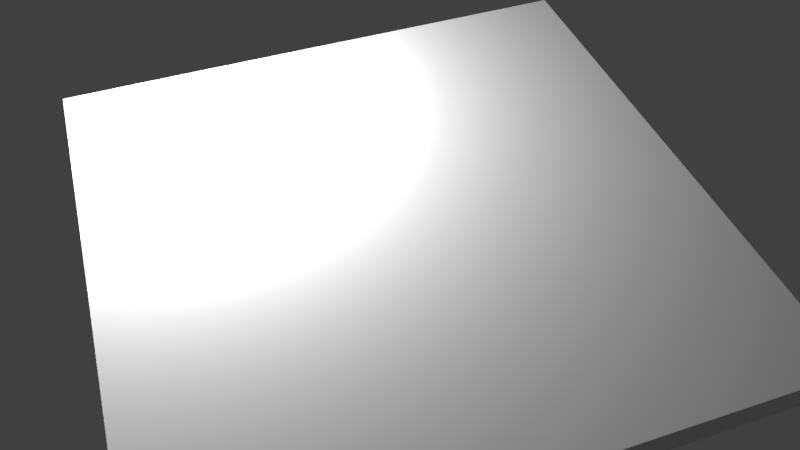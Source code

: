 # Source: wall.blend  (saved by Blender 2.79.0; exported with 4.5.12 LTS)
import bpy
from mathutils import Matrix  # noqa: F401  (used for matrix-valued properties, if any)

bpy.ops.wm.read_factory_settings(use_empty=True)
scene = bpy.context.scene
scene.name = 'Scene'

# ---- collections
col_collection_1 = bpy.data.collections.new('Collection 1'); scene.collection.children.link(col_collection_1)

# ---- materials (node trees are filled in below, after node groups)
mat_material = bpy.data.materials.new('Material')
mat_material.alpha_threshold = 0.0
mat_material.use_transparent_shadow = False
mat_material.roughness = 0.5
mat_material.line_color = (0.0, 0.0, 0.0, 1.0)

# ---- material node trees

# ---- world
world_world = bpy.data.worlds.new('World'); scene.world = world_world
world_world.color = (0.05088, 0.05088, 0.05088)
world_world.use_sun_shadow = False
world_world.sun_shadow_jitter_overblur = 0.0
world_world.cycles.sampling_method = 'MANUAL'

# ---- cameras
cam_camera = bpy.data.cameras.new('Camera')
cam_camera.clip_end = 100.0
cam_camera.lens = 35.0
cam_camera.sensor_width = 32.0
cam_camera.sensor_height = 18.0
cam_camera.ortho_scale = 7.314
cam_camera.dof.focus_distance = 0.0
cam_camera.dof.aperture_fstop = 128.0

# ---- lights
light_lamp = bpy.data.lights.new('Lamp', 'POINT')
light_lamp.transmission_factor = 0.0
light_lamp.cutoff_distance = 30.0
light_lamp.energy = 100.0
light_lamp.shadow_buffer_clip_start = 1.001
light_lamp.shadow_soft_size = 0.1
light_lamp.shadow_maximum_resolution = 0.006
light_lamp.use_absolute_resolution = True
light_lamp_001 = bpy.data.lights.new('Lamp.001', 'POINT')
light_lamp_001.transmission_factor = 0.0
light_lamp_001.cutoff_distance = 30.0
light_lamp_001.energy = 100.0
light_lamp_001.shadow_buffer_clip_start = 1.001
light_lamp_001.shadow_soft_size = 0.1
light_lamp_001.shadow_maximum_resolution = 0.006
light_lamp_001.use_absolute_resolution = True

# ---- meshes
me_cube = bpy.data.meshes.new('Cube')
me_cube.from_pydata([(1.0, 1.0, -1.0), (1.0, -1.0, -1.0), (-1.0, -1.0, -1.0), (-1.0, 1.0, -1.0), (1.0, 1.0, 1.0), (1.0, -1.0, 1.0), (-1.0, -1.0, 1.0), (-1.0, 1.0, 1.0)], [], [(0, 1, 2, 3), (4, 7, 6, 5), (0, 4, 5, 1), (1, 5, 6, 2), (2, 6, 7, 3), (4, 0, 3, 7)])
_uv = me_cube.uv_layers.new(name='UVMap')
_uv.uv.foreach_set('vector', [0.0, 0.0, 1.0, 0.0, 1.0, 1.0, 0.0, 1.0, 1.9, 1.9, -0.9001, 1.9, -0.9001, -0.9001, 1.9, -0.9001, 0.0, 0.0, 1.0, 0.0, 1.0, 1.0, 0.0, 1.0, 0.0, 0.0, 1.0, 0.0, 1.0, 1.0, 0.0, 1.0, 0.0, 0.0, 1.0, 0.0, 1.0, 1.0, 0.0, 1.0, 0.0, 0.0, 1.0, 0.0, 1.0, 1.0, 0.0, 1.0])
me_cube.materials.append(mat_material)
me_cube.use_remesh_preserve_volume = False
me_cube.use_remesh_preserve_attributes = False
me_cube.use_mirror_vertex_groups = False
me_cube.update()

# ---- objects
ob_cube = bpy.data.objects.new('Cube', me_cube)
ob_lamp = bpy.data.objects.new('Lamp', light_lamp)
ob_camera = bpy.data.objects.new('Camera', cam_camera)
ob_lamp_001 = bpy.data.objects.new('Lamp.001', light_lamp_001)

# ---- transforms, parenting, visibility, modifiers, constraints
ob_cube.location = (0.0, 0.0, 0.0)
ob_cube.scale = (1.0, 1.0, 0.05)
ob_cube.lock_rotations_4d = False
ob_cube.empty_display_type = 'ARROWS'
ob_cube.lineart.crease_threshold = 0.0
ob_lamp.location = (-0.5636, 0.7409, -1.634)
ob_lamp.rotation_euler = (0.6503, 0.05522, 1.866)
ob_lamp.lock_rotations_4d = False
ob_lamp.empty_display_type = 'ARROWS'
ob_lamp.color = (0.0, 0.0, 0.0, 0.0)
ob_lamp.lineart.crease_threshold = 0.0
ob_camera.location = (-0.6357, -1.895, 2.108)
ob_camera.rotation_euler = (0.7587, 0.008804, -0.333)
ob_camera.lock_rotations_4d = False
ob_camera.empty_display_type = 'ARROWS'
ob_camera.color = (0.0, 0.0, 0.0, 0.0)
ob_camera.display_type = 'WIRE'
ob_camera.lineart.crease_threshold = 0.0
ob_lamp_001.location = (-0.5636, 0.7409, 0.6905)
ob_lamp_001.rotation_euler = (0.6503, 0.05522, 1.866)
ob_lamp_001.lock_rotations_4d = False
ob_lamp_001.empty_display_type = 'ARROWS'
ob_lamp_001.color = (0.0, 0.0, 0.0, 0.0)
ob_lamp_001.lineart.crease_threshold = 0.0

# ---- collection membership
col_collection_1.objects.link(ob_cube)
col_collection_1.objects.link(ob_lamp)
col_collection_1.objects.link(ob_camera)
col_collection_1.objects.link(ob_lamp_001)

# ---- scene / render settings (as saved in the file)
scene.camera = ob_camera
scene.frame_start = 1; scene.frame_end = 250; scene.frame_set(1)
scene.render.engine = 'BLENDER_EEVEE_NEXT'
scene.render.resolution_percentage = 50
scene.render.dither_intensity = 0.0
scene.cycles.use_denoising = False
scene.cycles.samples = 128
scene.cycles.sampling_pattern = 'TABULATED_SOBOL'
scene.cycles.use_adaptive_sampling = False
scene.cycles.use_light_tree = False
scene.cycles.blur_glossy = 0.0
scene.cycles.sample_clamp_indirect = 0.0
scene.view_settings.view_transform = 'Standard'
bpy.context.view_layer.update()
